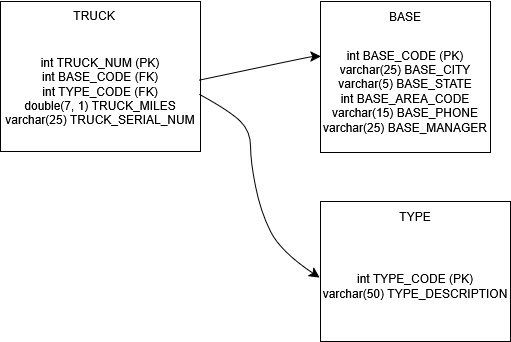

The diagram above was exported from draw.io. Its source (the exported page's mxGraphModel, read from the mxfile embedded in the PNG):
<mxGraphModel dx="568" dy="758" grid="1" gridSize="10" guides="1" tooltips="1" connect="1" arrows="1" fold="1" page="1" pageScale="1" pageWidth="827" pageHeight="1169" math="0" shadow="0">
  <root>
    <mxCell id="0" />
    <mxCell id="1" parent="0" />
    <mxCell id="7AOcwO8fje8mjn5QTwRz-90" value="" style="rounded=0;whiteSpace=wrap;html=1;" vertex="1" parent="1">
      <mxGeometry x="320" y="1120" width="200" height="150" as="geometry" />
    </mxCell>
    <mxCell id="7AOcwO8fje8mjn5QTwRz-91" value="TRUCK" style="text;html=1;whiteSpace=wrap;strokeColor=none;fillColor=none;align=center;verticalAlign=middle;rounded=0;" vertex="1" parent="1">
      <mxGeometry x="384" y="1119" width="60" height="30" as="geometry" />
    </mxCell>
    <mxCell id="7AOcwO8fje8mjn5QTwRz-102" value="" style="edgeStyle=none;curved=1;rounded=0;orthogonalLoop=1;jettySize=auto;html=1;fontSize=12;startSize=8;endSize=8;entryX=-0.005;entryY=0.42;entryDx=0;entryDy=0;entryPerimeter=0;exitX=0.996;exitY=0.529;exitDx=0;exitDy=0;exitPerimeter=0;" edge="1" parent="1" source="7AOcwO8fje8mjn5QTwRz-92" target="7AOcwO8fje8mjn5QTwRz-98">
      <mxGeometry relative="1" as="geometry">
        <Array as="points">
          <mxPoint x="550" y="1230" />
          <mxPoint x="570" y="1250" />
          <mxPoint x="570" y="1280" />
          <mxPoint x="580" y="1330" />
          <mxPoint x="600" y="1370" />
        </Array>
      </mxGeometry>
    </mxCell>
    <mxCell id="7AOcwO8fje8mjn5QTwRz-103" value="" style="edgeStyle=none;curved=1;rounded=0;orthogonalLoop=1;jettySize=auto;html=1;fontSize=12;startSize=8;endSize=8;entryX=0.002;entryY=0.207;entryDx=0;entryDy=0;entryPerimeter=0;exitX=0.995;exitY=0.41;exitDx=0;exitDy=0;exitPerimeter=0;" edge="1" parent="1" source="7AOcwO8fje8mjn5QTwRz-92" target="7AOcwO8fje8mjn5QTwRz-95">
      <mxGeometry relative="1" as="geometry">
        <Array as="points">
          <mxPoint x="630" y="1175" />
        </Array>
      </mxGeometry>
    </mxCell>
    <mxCell id="7AOcwO8fje8mjn5QTwRz-92" value="&lt;div&gt;int TRUCK_NUM (PK)&lt;/div&gt;&lt;div&gt;int BASE_CODE (FK)&lt;/div&gt;&lt;div&gt;int TYPE_CODE (FK)&lt;/div&gt;&lt;div&gt;double(7, 1) TRUCK_MILES&lt;/div&gt;&lt;div&gt;varchar(25) TRUCK_SERIAL_NUM&lt;/div&gt;" style="text;html=1;whiteSpace=wrap;strokeColor=none;fillColor=none;align=center;verticalAlign=middle;rounded=0;" vertex="1" parent="1">
      <mxGeometry x="320" y="1149" width="200" height="121" as="geometry" />
    </mxCell>
    <mxCell id="7AOcwO8fje8mjn5QTwRz-93" value="" style="rounded=0;whiteSpace=wrap;html=1;" vertex="1" parent="1">
      <mxGeometry x="640" y="1120" width="170" height="151" as="geometry" />
    </mxCell>
    <mxCell id="7AOcwO8fje8mjn5QTwRz-94" value="BASE" style="text;html=1;whiteSpace=wrap;strokeColor=none;fillColor=none;align=center;verticalAlign=middle;rounded=0;" vertex="1" parent="1">
      <mxGeometry x="695" y="1120" width="60" height="30" as="geometry" />
    </mxCell>
    <mxCell id="7AOcwO8fje8mjn5QTwRz-101" style="edgeStyle=none;curved=1;rounded=0;orthogonalLoop=1;jettySize=auto;html=1;fontSize=12;startSize=8;endSize=8;" edge="1" parent="1" source="7AOcwO8fje8mjn5QTwRz-95">
      <mxGeometry relative="1" as="geometry">
        <mxPoint x="640" y="1200" as="targetPoint" />
      </mxGeometry>
    </mxCell>
    <mxCell id="7AOcwO8fje8mjn5QTwRz-95" value="&lt;div&gt;int BASE_CODE (PK)&lt;/div&gt;&lt;div&gt;varchar(25) BASE_CITY&lt;/div&gt;&lt;div&gt;varchar(5) BASE_STATE&lt;/div&gt;&lt;div&gt;int BASE_AREA_CODE&lt;/div&gt;&lt;div&gt;varchar(15) BASE_PHONE&lt;/div&gt;&lt;div&gt;varchar(25) BASE_MANAGER&lt;/div&gt;" style="text;html=1;whiteSpace=wrap;strokeColor=none;fillColor=none;align=center;verticalAlign=middle;rounded=0;" vertex="1" parent="1">
      <mxGeometry x="640" y="1150" width="170" height="120" as="geometry" />
    </mxCell>
    <mxCell id="7AOcwO8fje8mjn5QTwRz-96" value="" style="rounded=0;whiteSpace=wrap;html=1;" vertex="1" parent="1">
      <mxGeometry x="640" y="1320" width="190" height="140" as="geometry" />
    </mxCell>
    <mxCell id="7AOcwO8fje8mjn5QTwRz-97" value="TYPE" style="text;html=1;whiteSpace=wrap;strokeColor=none;fillColor=none;align=center;verticalAlign=middle;rounded=0;" vertex="1" parent="1">
      <mxGeometry x="705" y="1320" width="60" height="30" as="geometry" />
    </mxCell>
    <mxCell id="7AOcwO8fje8mjn5QTwRz-98" value="&lt;div&gt;int TYPE_CODE (PK)&lt;/div&gt;&lt;div&gt;varchar(50) TYPE_DESCRIPTION&lt;/div&gt;" style="text;html=1;whiteSpace=wrap;strokeColor=none;fillColor=none;align=center;verticalAlign=middle;rounded=0;" vertex="1" parent="1">
      <mxGeometry x="640" y="1350" width="190" height="110" as="geometry" />
    </mxCell>
  </root>
</mxGraphModel>